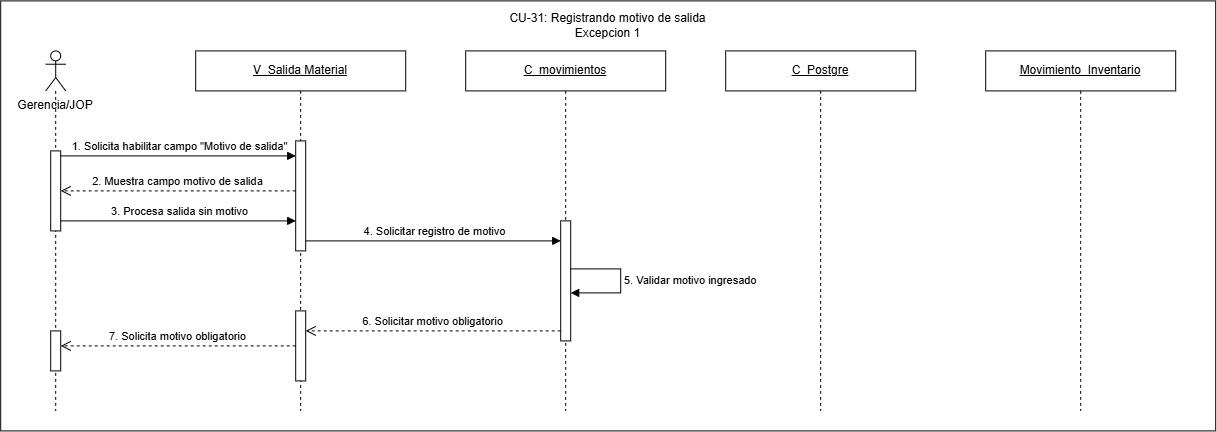

The diagram above was exported from draw.io. Its source (the exported page's mxGraphModel, read from the mxfile embedded in the PNG):
<mxGraphModel dx="2475" dy="1243" grid="1" gridSize="10" guides="1" tooltips="1" connect="1" arrows="1" fold="1" page="1" pageScale="1" pageWidth="827" pageHeight="1169" math="0" shadow="0">
  <root>
    <mxCell id="0" />
    <mxCell id="1" parent="0" />
    <mxCell id="CtmS1d9UqLfqKIUEWN0I-2" parent="1" style="rounded=0;whiteSpace=wrap;html=1;" value="" vertex="1">
      <mxGeometry height="430" width="1215" x="245" y="870" as="geometry" />
    </mxCell>
    <mxCell id="zunRwjTAM4MXN9czeByu-2" parent="1" style="text;html=1;whiteSpace=wrap;strokeColor=none;fillColor=none;align=center;verticalAlign=middle;rounded=0;" value="Gerencia/JOP" vertex="1">
      <mxGeometry height="30" width="80" x="260" y="960" as="geometry" />
    </mxCell>
    <mxCell id="zunRwjTAM4MXN9czeByu-3" parent="1" style="shape=umlLifeline;perimeter=lifelinePerimeter;whiteSpace=wrap;html=1;container=1;dropTarget=0;collapsible=0;recursiveResize=0;outlineConnect=0;portConstraint=eastwest;participant=umlActor;" value="" vertex="1">
      <mxGeometry height="360" width="20" x="290" y="920" as="geometry" />
    </mxCell>
    <mxCell id="zunRwjTAM4MXN9czeByu-4" parent="zunRwjTAM4MXN9czeByu-3" style="html=1;points=[[0,0,0,0,5],[0,1,0,0,-5],[1,0,0,0,5],[1,1,0,0,-5]];perimeter=orthogonalPerimeter;outlineConnect=0;targetShapes=umlLifeline;portConstraint=eastwest;" value="" vertex="1">
      <mxGeometry height="80" width="10" x="5" y="100" as="geometry" />
    </mxCell>
    <mxCell id="fktI2hZbaOM1S0HK6g8s-5" parent="zunRwjTAM4MXN9czeByu-3" style="html=1;points=[[0,0,0,0,5],[0,1,0,0,-5],[1,0,0,0,5],[1,1,0,0,-5]];perimeter=orthogonalPerimeter;outlineConnect=0;targetShapes=umlLifeline;portConstraint=eastwest;" value="" vertex="1">
      <mxGeometry height="40" width="10" x="5" y="280" as="geometry" />
    </mxCell>
    <mxCell id="zunRwjTAM4MXN9czeByu-5" parent="1" style="shape=umlLifeline;perimeter=lifelinePerimeter;whiteSpace=wrap;html=1;container=1;dropTarget=0;collapsible=0;recursiveResize=0;outlineConnect=0;portConstraint=eastwest;" value="&lt;u&gt;V_Salida Material&lt;span style=&quot;white-space: nowrap; color: rgba(0, 0, 0, 0); font-family: monospace; font-size: 0px; text-align: start;&quot;&gt;%3CmxGraphModel%3E%3Croot%3E%3CmxCell%20id%3D%220%22%2F%3E%3CmxCell%20id%3D%221%22%20parent%3D%220%22%2F%3E%3CmxCell%20id%3D%222%22%20parent%3D%221%22%20style%3D%22rounded%3D0%3BwhiteSpace%3Dwrap%3Bhtml%3D1%3B%22%20value%3D%22Movimientos%22%20vertex%3D%221%22%3E%3CmxGeometry%20height%3D%2260%22%20width%3D%22120%22%20x%3D%222550%22%20y%3D%22860%22%20as%3D%22geometry%22%2F%3E%3C%2FmxCell%3E%3C%2Froot%3E%3C%2FmxGraphModel%3E&lt;/span&gt;&lt;/u&gt;" vertex="1">
      <mxGeometry height="360" width="210" x="440" y="920" as="geometry" />
    </mxCell>
    <mxCell id="zunRwjTAM4MXN9czeByu-6" parent="zunRwjTAM4MXN9czeByu-5" style="html=1;points=[[0,0,0,0,5],[0,1,0,0,-5],[1,0,0,0,5],[1,1,0,0,-5]];perimeter=orthogonalPerimeter;outlineConnect=0;targetShapes=umlLifeline;portConstraint=eastwest;" value="" vertex="1">
      <mxGeometry height="110" width="10" x="100" y="90" as="geometry" />
    </mxCell>
    <mxCell id="fktI2hZbaOM1S0HK6g8s-4" parent="zunRwjTAM4MXN9czeByu-5" style="html=1;points=[[0,0,0,0,5],[0,1,0,0,-5],[1,0,0,0,5],[1,1,0,0,-5]];perimeter=orthogonalPerimeter;outlineConnect=0;targetShapes=umlLifeline;portConstraint=eastwest;" value="" vertex="1">
      <mxGeometry height="70" width="10" x="100" y="260" as="geometry" />
    </mxCell>
    <mxCell id="zunRwjTAM4MXN9czeByu-7" parent="1" style="shape=umlLifeline;perimeter=lifelinePerimeter;whiteSpace=wrap;html=1;container=1;dropTarget=0;collapsible=0;recursiveResize=0;outlineConnect=0;portConstraint=eastwest;" value="&lt;u&gt;C_movimientos&lt;/u&gt;" vertex="1">
      <mxGeometry height="360" width="200" x="710" y="920" as="geometry" />
    </mxCell>
    <mxCell id="zunRwjTAM4MXN9czeByu-8" parent="zunRwjTAM4MXN9czeByu-7" style="html=1;points=[[0,0,0,0,5],[0,1,0,0,-5],[1,0,0,0,5],[1,1,0,0,-5]];perimeter=orthogonalPerimeter;outlineConnect=0;targetShapes=umlLifeline;portConstraint=eastwest;" value="" vertex="1">
      <mxGeometry height="120" width="10" x="95" y="170" as="geometry" />
    </mxCell>
    <mxCell id="zunRwjTAM4MXN9czeByu-9" edge="1" parent="zunRwjTAM4MXN9czeByu-7" source="zunRwjTAM4MXN9czeByu-8" style="html=1;align=left;spacingLeft=2;endArrow=block;rounded=0;edgeStyle=orthogonalEdgeStyle;curved=0;" target="zunRwjTAM4MXN9czeByu-8" value="5. Validar motivo ingresado">
      <mxGeometry relative="1" as="geometry">
        <Array as="points">
          <mxPoint x="155" y="218" />
          <mxPoint x="155" y="242" />
        </Array>
        <mxPoint x="110" y="217.5" as="sourcePoint" />
        <mxPoint x="110" y="242.5" as="targetPoint" />
      </mxGeometry>
    </mxCell>
    <mxCell id="zunRwjTAM4MXN9czeByu-10" parent="1" style="shape=umlLifeline;perimeter=lifelinePerimeter;whiteSpace=wrap;html=1;container=1;dropTarget=0;collapsible=0;recursiveResize=0;outlineConnect=0;portConstraint=eastwest;" value="&lt;u&gt;C_Postgre&lt;/u&gt;" vertex="1">
      <mxGeometry height="360" width="190" x="970" y="920" as="geometry" />
    </mxCell>
    <mxCell id="zunRwjTAM4MXN9czeByu-12" parent="1" style="shape=umlLifeline;perimeter=lifelinePerimeter;whiteSpace=wrap;html=1;container=1;dropTarget=0;collapsible=0;recursiveResize=0;outlineConnect=0;portConstraint=eastwest;" value="&lt;u&gt;Movimiento_Inventario&lt;/u&gt;" vertex="1">
      <mxGeometry height="360" width="190" x="1230" y="920" as="geometry" />
    </mxCell>
    <mxCell id="zunRwjTAM4MXN9czeByu-14" edge="1" parent="1" style="html=1;verticalAlign=bottom;endArrow=open;dashed=1;endSize=8;curved=0;rounded=0;" target="zunRwjTAM4MXN9czeByu-4" value="2. Muestra campo motivo de salida">
      <mxGeometry relative="1" as="geometry">
        <mxPoint x="540" y="1060" as="sourcePoint" />
        <mxPoint x="310" y="1060" as="targetPoint" />
      </mxGeometry>
    </mxCell>
    <mxCell id="zunRwjTAM4MXN9czeByu-15" edge="1" parent="1" source="zunRwjTAM4MXN9czeByu-4" style="html=1;verticalAlign=bottom;endArrow=block;curved=0;rounded=0;" value="3. Procesa salida sin motivo">
      <mxGeometry relative="1" as="geometry">
        <mxPoint x="310" y="1090" as="sourcePoint" />
        <mxPoint x="540" y="1090" as="targetPoint" />
      </mxGeometry>
    </mxCell>
    <mxCell id="zunRwjTAM4MXN9czeByu-16" edge="1" parent="1" style="html=1;verticalAlign=bottom;endArrow=block;curved=0;rounded=0;" target="zunRwjTAM4MXN9czeByu-8" value="4. Solicitar registro de motivo">
      <mxGeometry relative="1" as="geometry">
        <mxPoint x="550" y="1110" as="sourcePoint" />
        <mxPoint x="800" y="1110" as="targetPoint" />
      </mxGeometry>
    </mxCell>
    <mxCell id="zunRwjTAM4MXN9czeByu-21" edge="1" parent="1" source="zunRwjTAM4MXN9czeByu-4" style="html=1;verticalAlign=bottom;endArrow=block;curved=0;rounded=0;exitX=1;exitY=0;exitDx=0;exitDy=5;exitPerimeter=0;" target="zunRwjTAM4MXN9czeByu-6" value="1. Solicita habilitar campo &quot;Motivo de salida&quot;">
      <mxGeometry relative="1" as="geometry">
        <mxPoint x="320" y="1030" as="sourcePoint" />
        <mxPoint x="540" y="1030" as="targetPoint" />
      </mxGeometry>
    </mxCell>
    <mxCell id="fktI2hZbaOM1S0HK6g8s-2" edge="1" parent="1" source="zunRwjTAM4MXN9czeByu-8" style="html=1;verticalAlign=bottom;endArrow=open;dashed=1;endSize=8;curved=0;rounded=0;" value="6. Solicitar motivo obligatorio">
      <mxGeometry relative="1" as="geometry">
        <mxPoint x="800" y="1200" as="sourcePoint" />
        <mxPoint x="550" y="1200" as="targetPoint" />
      </mxGeometry>
    </mxCell>
    <mxCell id="fktI2hZbaOM1S0HK6g8s-3" edge="1" parent="1" source="fktI2hZbaOM1S0HK6g8s-4" style="html=1;verticalAlign=bottom;endArrow=open;dashed=1;endSize=8;curved=0;rounded=0;" target="fktI2hZbaOM1S0HK6g8s-5" value="7. Solicita motivo obligatorio">
      <mxGeometry relative="1" as="geometry">
        <mxPoint x="535" y="1220" as="sourcePoint" />
        <mxPoint x="320" y="1220" as="targetPoint" />
      </mxGeometry>
    </mxCell>
    <mxCell id="CtmS1d9UqLfqKIUEWN0I-1" parent="1" style="text;html=1;whiteSpace=wrap;strokeColor=none;fillColor=none;align=center;verticalAlign=middle;rounded=0;" value="&lt;div&gt;CU-31: Registrando motivo de salida&lt;/div&gt;Excepcion 1" vertex="1">
      <mxGeometry height="30" width="225" x="740" y="880" as="geometry" />
    </mxCell>
  </root>
</mxGraphModel>